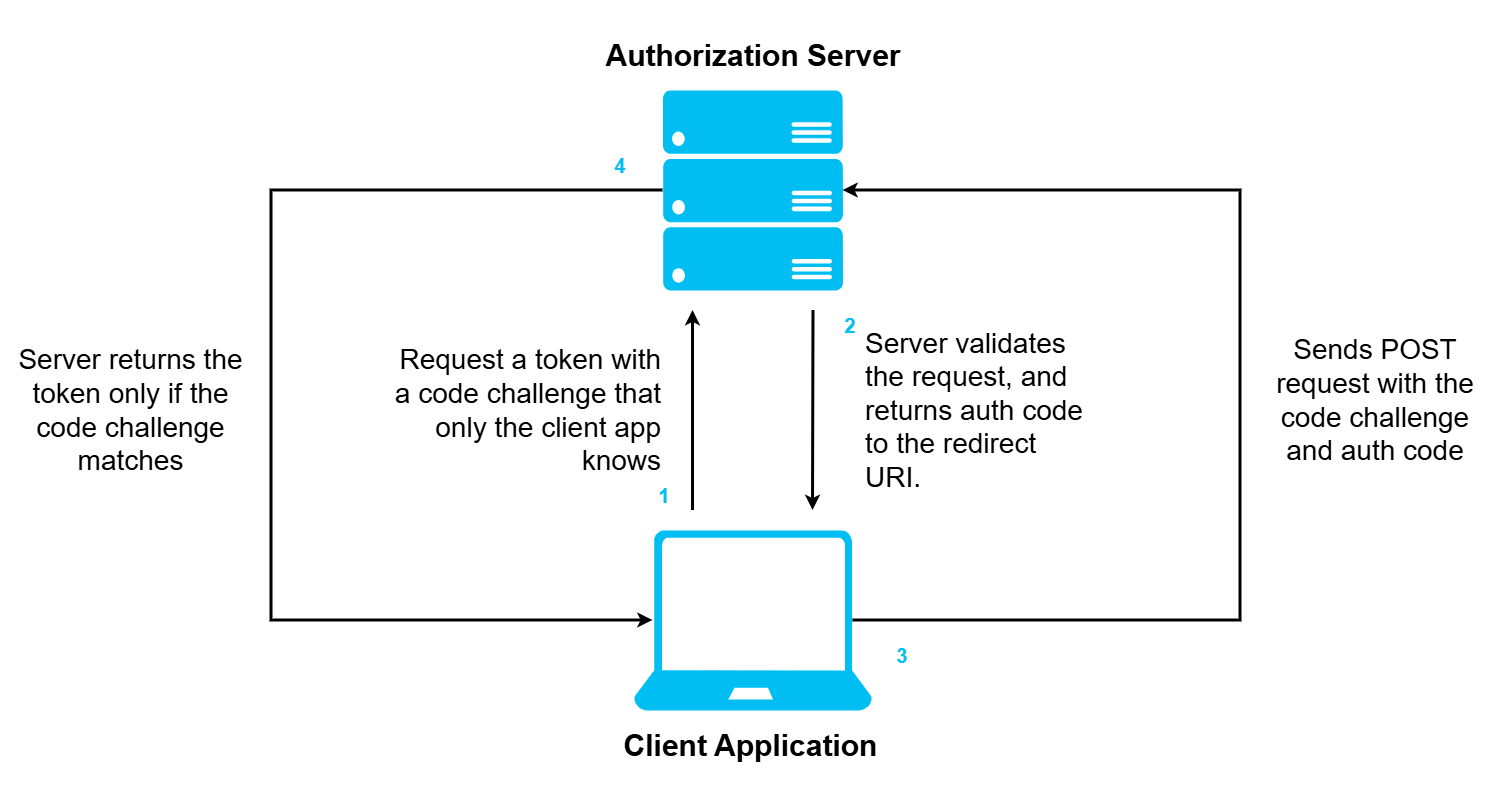

The diagram above was exported from draw.io. Its source (the exported page's mxGraphModel, read from the mxfile embedded in the PNG):
<mxGraphModel dx="1642" dy="1164" grid="1" gridSize="10" guides="1" tooltips="1" connect="1" arrows="1" fold="1" page="1" pageScale="1" pageWidth="1500" pageHeight="800" math="0" shadow="0">
  <root>
    <mxCell id="0" />
    <mxCell id="1" parent="0" />
    <mxCell id="vVIjarrhnyrSnFVvrFuH-1" value="" style="verticalLabelPosition=bottom;html=1;verticalAlign=top;align=center;strokeColor=none;fillColor=#00BEF2;shape=mxgraph.azure.laptop;pointerEvents=1;" parent="1" vertex="1">
      <mxGeometry x="633.5" y="530" width="238" height="180" as="geometry" />
    </mxCell>
    <mxCell id="vVIjarrhnyrSnFVvrFuH-2" value="" style="verticalLabelPosition=bottom;html=1;verticalAlign=top;align=center;strokeColor=none;fillColor=#00BEF2;shape=mxgraph.azure.server_rack;" parent="1" vertex="1">
      <mxGeometry x="662.5" y="90" width="180" height="200" as="geometry" />
    </mxCell>
    <mxCell id="vVIjarrhnyrSnFVvrFuH-4" value="&lt;font style=&quot;font-size: 30px;&quot;&gt;Authorization Server&lt;/font&gt;" style="text;strokeColor=none;align=center;fillColor=none;html=1;verticalAlign=middle;whiteSpace=wrap;rounded=0;fontStyle=1" parent="1" vertex="1">
      <mxGeometry x="527.5" y="40" width="450" height="30" as="geometry" />
    </mxCell>
    <mxCell id="vVIjarrhnyrSnFVvrFuH-7" value="&lt;font style=&quot;font-size: 30px;&quot;&gt;Client Application&lt;/font&gt;" style="text;html=1;align=center;verticalAlign=middle;whiteSpace=wrap;rounded=0;fontStyle=1" parent="1" vertex="1">
      <mxGeometry x="583" y="730" width="335" height="30" as="geometry" />
    </mxCell>
    <mxCell id="vVIjarrhnyrSnFVvrFuH-11" value="" style="endArrow=classic;html=1;rounded=0;strokeWidth=3;" parent="1" edge="1">
      <mxGeometry width="50" height="50" relative="1" as="geometry">
        <mxPoint x="692.5" y="510" as="sourcePoint" />
        <mxPoint x="692.5" y="310" as="targetPoint" />
        <Array as="points" />
      </mxGeometry>
    </mxCell>
    <mxCell id="vVIjarrhnyrSnFVvrFuH-13" value="" style="endArrow=classic;html=1;rounded=0;strokeWidth=3;" parent="1" edge="1">
      <mxGeometry width="50" height="50" relative="1" as="geometry">
        <mxPoint x="813" y="310" as="sourcePoint" />
        <mxPoint x="812.5" y="510" as="targetPoint" />
        <Array as="points" />
      </mxGeometry>
    </mxCell>
    <mxCell id="vVIjarrhnyrSnFVvrFuH-15" value="&lt;font style=&quot;font-size: 28px;&quot;&gt;Request a token with a code challenge that only the client app knows&lt;/font&gt;" style="text;html=1;align=right;verticalAlign=middle;whiteSpace=wrap;rounded=0;" parent="1" vertex="1">
      <mxGeometry x="391" y="357.5" width="271.5" height="105" as="geometry" />
    </mxCell>
    <mxCell id="vVIjarrhnyrSnFVvrFuH-16" value="&lt;font style=&quot;font-size: 28px;&quot;&gt;Server validates the request, and returns auth code to the redirect URI.&lt;/font&gt;" style="text;html=1;align=left;verticalAlign=middle;whiteSpace=wrap;rounded=0;" parent="1" vertex="1">
      <mxGeometry x="862.5" y="340" width="230" height="140" as="geometry" />
    </mxCell>
    <mxCell id="vVIjarrhnyrSnFVvrFuH-17" style="edgeStyle=orthogonalEdgeStyle;rounded=0;orthogonalLoop=1;jettySize=auto;html=1;exitX=0.92;exitY=0.5;exitDx=0;exitDy=0;exitPerimeter=0;entryX=1;entryY=0.5;entryDx=0;entryDy=0;entryPerimeter=0;strokeWidth=3;" parent="1" source="vVIjarrhnyrSnFVvrFuH-1" target="vVIjarrhnyrSnFVvrFuH-2" edge="1">
      <mxGeometry relative="1" as="geometry">
        <Array as="points">
          <mxPoint x="1240" y="620" />
          <mxPoint x="1240" y="190" />
        </Array>
      </mxGeometry>
    </mxCell>
    <mxCell id="vVIjarrhnyrSnFVvrFuH-18" value="&lt;font style=&quot;font-size: 28px;&quot;&gt;Sends POST request with the code challenge and auth code&lt;/font&gt;" style="text;html=1;align=center;verticalAlign=middle;whiteSpace=wrap;rounded=0;" parent="1" vertex="1">
      <mxGeometry x="1260" y="330" width="230" height="140" as="geometry" />
    </mxCell>
    <mxCell id="vVIjarrhnyrSnFVvrFuH-19" style="edgeStyle=orthogonalEdgeStyle;rounded=0;orthogonalLoop=1;jettySize=auto;html=1;exitX=0;exitY=0.5;exitDx=0;exitDy=0;exitPerimeter=0;entryX=0.08;entryY=0.5;entryDx=0;entryDy=0;entryPerimeter=0;strokeWidth=3;" parent="1" source="vVIjarrhnyrSnFVvrFuH-2" target="vVIjarrhnyrSnFVvrFuH-1" edge="1">
      <mxGeometry relative="1" as="geometry">
        <Array as="points">
          <mxPoint x="271" y="190" />
          <mxPoint x="271" y="620" />
        </Array>
      </mxGeometry>
    </mxCell>
    <mxCell id="vVIjarrhnyrSnFVvrFuH-20" value="&lt;font style=&quot;font-size: 28px;&quot;&gt;Server returns the token only if the code challenge matches&lt;/font&gt;" style="text;html=1;align=center;verticalAlign=middle;whiteSpace=wrap;rounded=0;" parent="1" vertex="1">
      <mxGeometry x="10" y="273.75" width="241" height="272.5" as="geometry" />
    </mxCell>
    <mxCell id="vVIjarrhnyrSnFVvrFuH-21" value="&lt;font style=&quot;font-size: 20px; color: light-dark(rgb(0, 190, 242), rgb(237, 237, 237));&quot;&gt;&lt;b&gt;1&lt;/b&gt;&lt;/font&gt;" style="text;html=1;align=center;verticalAlign=middle;whiteSpace=wrap;rounded=0;" parent="1" vertex="1">
      <mxGeometry x="633.5" y="480" width="60" height="30" as="geometry" />
    </mxCell>
    <mxCell id="vVIjarrhnyrSnFVvrFuH-22" value="&lt;font style=&quot;font-size: 20px; color: light-dark(rgb(0, 190, 242), rgb(237, 237, 237));&quot;&gt;&lt;b&gt;2&lt;/b&gt;&lt;/font&gt;" style="text;html=1;align=center;verticalAlign=middle;whiteSpace=wrap;rounded=0;" parent="1" vertex="1">
      <mxGeometry x="820" y="310" width="60" height="30" as="geometry" />
    </mxCell>
    <mxCell id="vVIjarrhnyrSnFVvrFuH-23" value="&lt;font style=&quot;font-size: 20px; color: light-dark(rgb(0, 190, 242), rgb(237, 237, 237));&quot;&gt;&lt;b&gt;3&lt;/b&gt;&lt;/font&gt;" style="text;html=1;align=center;verticalAlign=middle;whiteSpace=wrap;rounded=0;" parent="1" vertex="1">
      <mxGeometry x="871.5" y="640" width="60" height="30" as="geometry" />
    </mxCell>
    <mxCell id="vVIjarrhnyrSnFVvrFuH-24" value="&lt;font style=&quot;font-size: 20px; color: light-dark(rgb(0, 190, 242), rgb(237, 237, 237));&quot;&gt;&lt;b&gt;4&lt;/b&gt;&lt;/font&gt;" style="text;html=1;align=center;verticalAlign=middle;whiteSpace=wrap;rounded=0;" parent="1" vertex="1">
      <mxGeometry x="590" y="150" width="60" height="30" as="geometry" />
    </mxCell>
  </root>
</mxGraphModel>